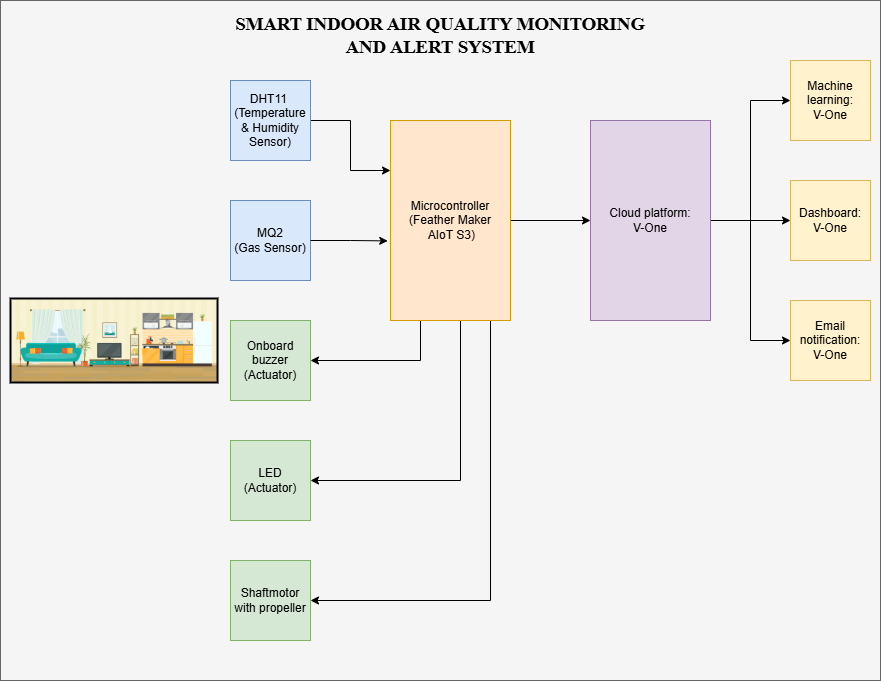

The diagram above was exported from draw.io. Its source (the exported page's mxGraphModel, read from the mxfile embedded in the PNG):
<mxGraphModel dx="936" dy="511" grid="1" gridSize="10" guides="1" tooltips="1" connect="1" arrows="1" fold="1" page="1" pageScale="1" pageWidth="1100" pageHeight="850" math="0" shadow="0">
  <root>
    <mxCell id="0" />
    <mxCell id="1" parent="0" />
    <mxCell id="eCHSNsSU6GK_vFMnU3ut-32" value="" style="rounded=0;whiteSpace=wrap;html=1;fillColor=#f5f5f5;fontColor=#333333;strokeColor=#666666;" parent="1" vertex="1">
      <mxGeometry x="10" y="80" width="880" height="680" as="geometry" />
    </mxCell>
    <mxCell id="eCHSNsSU6GK_vFMnU3ut-21" style="edgeStyle=orthogonalEdgeStyle;rounded=0;orthogonalLoop=1;jettySize=auto;html=1;entryX=0;entryY=0.25;entryDx=0;entryDy=0;" parent="1" source="eCHSNsSU6GK_vFMnU3ut-6" target="eCHSNsSU6GK_vFMnU3ut-15" edge="1">
      <mxGeometry relative="1" as="geometry" />
    </mxCell>
    <mxCell id="eCHSNsSU6GK_vFMnU3ut-6" value="DHT11&amp;nbsp;&lt;div&gt;(Temperature &amp;amp; Humidity Sensor)&lt;/div&gt;" style="rounded=0;whiteSpace=wrap;html=1;fillColor=#dae8fc;strokeColor=#6c8ebf;" parent="1" vertex="1">
      <mxGeometry x="240" y="160" width="80" height="80" as="geometry" />
    </mxCell>
    <mxCell id="eCHSNsSU6GK_vFMnU3ut-7" value="MQ2&lt;div&gt;(Gas Sensor)&lt;/div&gt;" style="rounded=0;whiteSpace=wrap;html=1;fillColor=#dae8fc;strokeColor=#6c8ebf;" parent="1" vertex="1">
      <mxGeometry x="240" y="280" width="80" height="80" as="geometry" />
    </mxCell>
    <mxCell id="eCHSNsSU6GK_vFMnU3ut-9" value="Onboard buzzer&lt;div&gt;(Actuator)&lt;/div&gt;" style="rounded=0;whiteSpace=wrap;html=1;fillColor=#d5e8d4;strokeColor=#82b366;" parent="1" vertex="1">
      <mxGeometry x="240" y="400" width="80" height="80" as="geometry" />
    </mxCell>
    <mxCell id="eCHSNsSU6GK_vFMnU3ut-11" value="LED&lt;div&gt;(Actuator)&lt;/div&gt;" style="rounded=0;whiteSpace=wrap;html=1;fillColor=#d5e8d4;strokeColor=#82b366;" parent="1" vertex="1">
      <mxGeometry x="240" y="520" width="80" height="80" as="geometry" />
    </mxCell>
    <mxCell id="eCHSNsSU6GK_vFMnU3ut-14" value="" style="shape=image;verticalLabelPosition=bottom;labelBackgroundColor=default;verticalAlign=top;aspect=fixed;imageAspect=0;image=data:image/avif,(base64 omitted: 12552 chars);strokeWidth=2;imageBorder=default;" parent="1" vertex="1">
      <mxGeometry x="20" y="378" width="207.02" height="84" as="geometry" />
    </mxCell>
    <mxCell id="eCHSNsSU6GK_vFMnU3ut-23" style="edgeStyle=orthogonalEdgeStyle;rounded=0;orthogonalLoop=1;jettySize=auto;html=1;entryX=1;entryY=0.5;entryDx=0;entryDy=0;exitX=0.25;exitY=1;exitDx=0;exitDy=0;" parent="1" source="eCHSNsSU6GK_vFMnU3ut-15" target="eCHSNsSU6GK_vFMnU3ut-9" edge="1">
      <mxGeometry relative="1" as="geometry">
        <Array as="points">
          <mxPoint x="430" y="440" />
        </Array>
      </mxGeometry>
    </mxCell>
    <mxCell id="eCHSNsSU6GK_vFMnU3ut-26" style="edgeStyle=orthogonalEdgeStyle;rounded=0;orthogonalLoop=1;jettySize=auto;html=1;" parent="1" source="eCHSNsSU6GK_vFMnU3ut-15" target="eCHSNsSU6GK_vFMnU3ut-17" edge="1">
      <mxGeometry relative="1" as="geometry" />
    </mxCell>
    <mxCell id="9_lTw-IHe7xwQmLQMd4V-2" style="edgeStyle=orthogonalEdgeStyle;rounded=0;orthogonalLoop=1;jettySize=auto;html=1;entryX=1;entryY=0.5;entryDx=0;entryDy=0;" parent="1" source="eCHSNsSU6GK_vFMnU3ut-15" target="eCHSNsSU6GK_vFMnU3ut-11" edge="1">
      <mxGeometry relative="1" as="geometry">
        <Array as="points">
          <mxPoint x="470" y="560" />
        </Array>
      </mxGeometry>
    </mxCell>
    <mxCell id="9_lTw-IHe7xwQmLQMd4V-3" style="edgeStyle=orthogonalEdgeStyle;rounded=0;orthogonalLoop=1;jettySize=auto;html=1;entryX=1;entryY=0.5;entryDx=0;entryDy=0;" parent="1" source="eCHSNsSU6GK_vFMnU3ut-15" target="9_lTw-IHe7xwQmLQMd4V-1" edge="1">
      <mxGeometry relative="1" as="geometry">
        <Array as="points">
          <mxPoint x="500" y="680" />
        </Array>
      </mxGeometry>
    </mxCell>
    <mxCell id="eCHSNsSU6GK_vFMnU3ut-15" value="Microcontroller&lt;div&gt;(Feather Maker&lt;/div&gt;&lt;div&gt;&amp;nbsp;AIoT S3)&lt;/div&gt;" style="rounded=0;whiteSpace=wrap;html=1;fillColor=#ffe6cc;strokeColor=#d79b00;" parent="1" vertex="1">
      <mxGeometry x="400" y="200" width="120" height="200" as="geometry" />
    </mxCell>
    <mxCell id="eCHSNsSU6GK_vFMnU3ut-27" style="edgeStyle=orthogonalEdgeStyle;rounded=0;orthogonalLoop=1;jettySize=auto;html=1;entryX=0;entryY=0.5;entryDx=0;entryDy=0;" parent="1" source="eCHSNsSU6GK_vFMnU3ut-17" target="eCHSNsSU6GK_vFMnU3ut-18" edge="1">
      <mxGeometry relative="1" as="geometry" />
    </mxCell>
    <mxCell id="eCHSNsSU6GK_vFMnU3ut-28" style="edgeStyle=orthogonalEdgeStyle;rounded=0;orthogonalLoop=1;jettySize=auto;html=1;entryX=0;entryY=0.5;entryDx=0;entryDy=0;" parent="1" source="eCHSNsSU6GK_vFMnU3ut-17" target="eCHSNsSU6GK_vFMnU3ut-19" edge="1">
      <mxGeometry relative="1" as="geometry" />
    </mxCell>
    <mxCell id="eCHSNsSU6GK_vFMnU3ut-29" style="edgeStyle=orthogonalEdgeStyle;rounded=0;orthogonalLoop=1;jettySize=auto;html=1;entryX=0;entryY=0.5;entryDx=0;entryDy=0;" parent="1" source="eCHSNsSU6GK_vFMnU3ut-17" target="eCHSNsSU6GK_vFMnU3ut-20" edge="1">
      <mxGeometry relative="1" as="geometry" />
    </mxCell>
    <mxCell id="eCHSNsSU6GK_vFMnU3ut-17" value="Cloud platform:&lt;br&gt;V-One" style="rounded=0;whiteSpace=wrap;html=1;fillColor=#e1d5e7;strokeColor=#9673a6;" parent="1" vertex="1">
      <mxGeometry x="600" y="200" width="120" height="200" as="geometry" />
    </mxCell>
    <mxCell id="eCHSNsSU6GK_vFMnU3ut-18" value="Machine learning:&lt;div&gt;V-One&lt;/div&gt;" style="rounded=0;whiteSpace=wrap;html=1;fillColor=#fff2cc;strokeColor=#d6b656;" parent="1" vertex="1">
      <mxGeometry x="800" y="140" width="80" height="80" as="geometry" />
    </mxCell>
    <mxCell id="eCHSNsSU6GK_vFMnU3ut-19" value="Dashboard:&lt;div&gt;&lt;span style=&quot;background-color: transparent; color: light-dark(rgb(0, 0, 0), rgb(255, 255, 255));&quot;&gt;V-One&lt;/span&gt;&lt;/div&gt;" style="rounded=0;whiteSpace=wrap;html=1;fillColor=#fff2cc;strokeColor=#d6b656;" parent="1" vertex="1">
      <mxGeometry x="800" y="260" width="80" height="80" as="geometry" />
    </mxCell>
    <mxCell id="eCHSNsSU6GK_vFMnU3ut-20" value="Email notification:&lt;br&gt;V-One" style="rounded=0;whiteSpace=wrap;html=1;fillColor=#fff2cc;strokeColor=#d6b656;" parent="1" vertex="1">
      <mxGeometry x="800" y="380" width="80" height="80" as="geometry" />
    </mxCell>
    <mxCell id="eCHSNsSU6GK_vFMnU3ut-22" style="edgeStyle=orthogonalEdgeStyle;rounded=0;orthogonalLoop=1;jettySize=auto;html=1;entryX=-0.023;entryY=0.602;entryDx=0;entryDy=0;entryPerimeter=0;" parent="1" source="eCHSNsSU6GK_vFMnU3ut-7" target="eCHSNsSU6GK_vFMnU3ut-15" edge="1">
      <mxGeometry relative="1" as="geometry" />
    </mxCell>
    <mxCell id="eCHSNsSU6GK_vFMnU3ut-34" value="&lt;span id=&quot;docs-internal-guid-afe7c111-7fff-4145-b249-21ba16d9203b&quot;&gt;&lt;span style=&quot;font-size: 14pt; font-family: &amp;quot;Times New Roman&amp;quot;, serif; background-color: transparent; font-weight: 700; font-variant-numeric: normal; font-variant-east-asian: normal; font-variant-alternates: normal; font-variant-position: normal; font-variant-emoji: normal; vertical-align: baseline; white-space-collapse: preserve;&quot;&gt;SMART INDOOR AIR QUALITY MONITORING AND ALERT SYSTEM&lt;/span&gt;&lt;/span&gt;" style="text;html=1;align=center;verticalAlign=middle;whiteSpace=wrap;rounded=0;" parent="1" vertex="1">
      <mxGeometry x="240" y="100" width="420" height="30" as="geometry" />
    </mxCell>
    <mxCell id="9_lTw-IHe7xwQmLQMd4V-1" value="Shaftmotor with propeller" style="rounded=0;whiteSpace=wrap;html=1;fillColor=#d5e8d4;strokeColor=#82b366;" parent="1" vertex="1">
      <mxGeometry x="240" y="640" width="80" height="80" as="geometry" />
    </mxCell>
  </root>
</mxGraphModel>